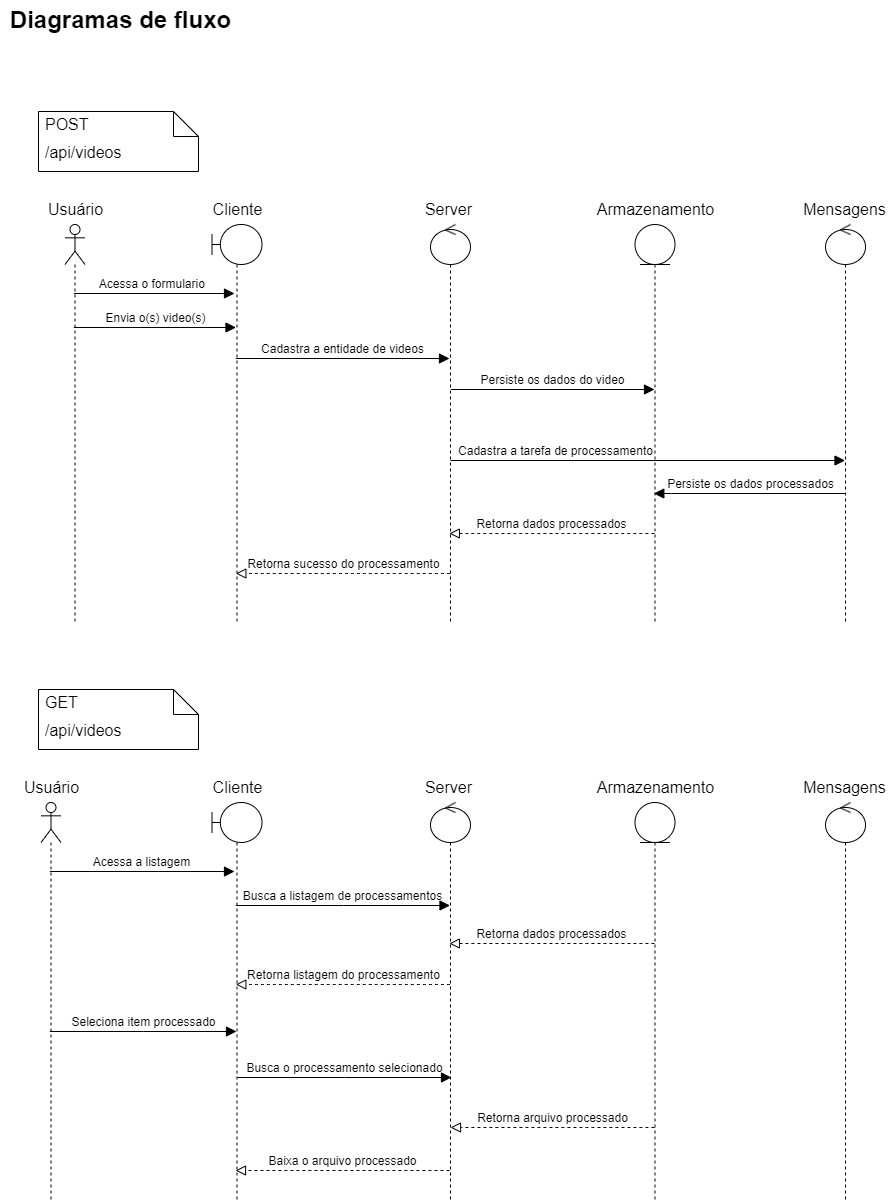

The diagram above was exported from draw.io. Its source (the exported page's mxGraphModel, read from the mxfile embedded in the PNG):
<mxGraphModel dx="3167" dy="2090" grid="0" gridSize="10" guides="1" tooltips="1" connect="1" arrows="1" fold="1" page="0" pageScale="1" pageWidth="827" pageHeight="1169" math="0" shadow="0">
  <root>
    <mxCell id="wB-HncvCL_E_OIlK5IXi-0" />
    <mxCell id="wB-HncvCL_E_OIlK5IXi-1" parent="wB-HncvCL_E_OIlK5IXi-0" />
    <mxCell id="wB-HncvCL_E_OIlK5IXi-49" value="&lt;b&gt;&lt;font style=&quot;font-size: 24px;&quot;&gt;Diagramas de fluxo&lt;/font&gt;&lt;/b&gt;" style="text;html=1;align=center;verticalAlign=middle;resizable=0;points=[];autosize=1;strokeColor=none;fillColor=none;fontSize=16;" vertex="1" parent="wB-HncvCL_E_OIlK5IXi-1">
      <mxGeometry x="-602" y="-418" width="239" height="41" as="geometry" />
    </mxCell>
    <mxCell id="wB-HncvCL_E_OIlK5IXi-59" value="" style="shape=umlLifeline;perimeter=lifelinePerimeter;whiteSpace=wrap;html=1;container=1;dropTarget=0;collapsible=0;recursiveResize=0;outlineConnect=0;portConstraint=eastwest;newEdgeStyle={&quot;edgeStyle&quot;:&quot;elbowEdgeStyle&quot;,&quot;elbow&quot;:&quot;vertical&quot;,&quot;curved&quot;:0,&quot;rounded&quot;:0};participant=umlActor;fontSize=16;" vertex="1" parent="wB-HncvCL_E_OIlK5IXi-1">
      <mxGeometry x="-537.5" y="-194" width="20" height="400" as="geometry" />
    </mxCell>
    <mxCell id="wB-HncvCL_E_OIlK5IXi-60" value="" style="shape=umlLifeline;perimeter=lifelinePerimeter;whiteSpace=wrap;html=1;container=1;dropTarget=0;collapsible=0;recursiveResize=0;outlineConnect=0;portConstraint=eastwest;newEdgeStyle={&quot;edgeStyle&quot;:&quot;elbowEdgeStyle&quot;,&quot;elbow&quot;:&quot;vertical&quot;,&quot;curved&quot;:0,&quot;rounded&quot;:0};participant=umlBoundary;fontSize=16;" vertex="1" parent="wB-HncvCL_E_OIlK5IXi-1">
      <mxGeometry x="-390.5" y="-194" width="50" height="400" as="geometry" />
    </mxCell>
    <mxCell id="wB-HncvCL_E_OIlK5IXi-61" value="Cliente" style="text;html=1;align=center;verticalAlign=middle;resizable=0;points=[];autosize=1;strokeColor=none;fillColor=none;fontSize=16;" vertex="1" parent="wB-HncvCL_E_OIlK5IXi-1">
      <mxGeometry x="-399.5" y="-225" width="68" height="31" as="geometry" />
    </mxCell>
    <mxCell id="wB-HncvCL_E_OIlK5IXi-62" value="Usuário" style="text;html=1;align=center;verticalAlign=middle;resizable=0;points=[];autosize=1;strokeColor=none;fillColor=none;fontSize=16;" vertex="1" parent="wB-HncvCL_E_OIlK5IXi-1">
      <mxGeometry x="-564" y="-225" width="73" height="31" as="geometry" />
    </mxCell>
    <mxCell id="wB-HncvCL_E_OIlK5IXi-63" value="" style="shape=umlLifeline;perimeter=lifelinePerimeter;whiteSpace=wrap;html=1;container=1;dropTarget=0;collapsible=0;recursiveResize=0;outlineConnect=0;portConstraint=eastwest;newEdgeStyle={&quot;edgeStyle&quot;:&quot;elbowEdgeStyle&quot;,&quot;elbow&quot;:&quot;vertical&quot;,&quot;curved&quot;:0,&quot;rounded&quot;:0};participant=umlControl;fontSize=16;" vertex="1" parent="wB-HncvCL_E_OIlK5IXi-1">
      <mxGeometry x="-172" y="-194" width="40" height="400" as="geometry" />
    </mxCell>
    <mxCell id="wB-HncvCL_E_OIlK5IXi-64" value="Server" style="text;html=1;align=center;verticalAlign=middle;resizable=0;points=[];autosize=1;strokeColor=none;fillColor=none;fontSize=16;" vertex="1" parent="wB-HncvCL_E_OIlK5IXi-1">
      <mxGeometry x="-187" y="-225" width="65" height="31" as="geometry" />
    </mxCell>
    <mxCell id="wB-HncvCL_E_OIlK5IXi-65" value="" style="shape=umlLifeline;perimeter=lifelinePerimeter;whiteSpace=wrap;html=1;container=1;dropTarget=0;collapsible=0;recursiveResize=0;outlineConnect=0;portConstraint=eastwest;newEdgeStyle={&quot;edgeStyle&quot;:&quot;elbowEdgeStyle&quot;,&quot;elbow&quot;:&quot;vertical&quot;,&quot;curved&quot;:0,&quot;rounded&quot;:0};participant=umlEntity;fontSize=16;" vertex="1" parent="wB-HncvCL_E_OIlK5IXi-1">
      <mxGeometry x="32.5" y="-194" width="40" height="400" as="geometry" />
    </mxCell>
    <mxCell id="wB-HncvCL_E_OIlK5IXi-66" value="Armazenamento" style="text;html=1;align=center;verticalAlign=middle;resizable=0;points=[];autosize=1;strokeColor=none;fillColor=none;fontSize=16;" vertex="1" parent="wB-HncvCL_E_OIlK5IXi-1">
      <mxGeometry x="-15.000000000000028" y="-225" width="135" height="31" as="geometry" />
    </mxCell>
    <mxCell id="wB-HncvCL_E_OIlK5IXi-67" value="" style="shape=umlLifeline;perimeter=lifelinePerimeter;whiteSpace=wrap;html=1;container=1;dropTarget=0;collapsible=0;recursiveResize=0;outlineConnect=0;portConstraint=eastwest;newEdgeStyle={&quot;edgeStyle&quot;:&quot;elbowEdgeStyle&quot;,&quot;elbow&quot;:&quot;vertical&quot;,&quot;curved&quot;:0,&quot;rounded&quot;:0};participant=umlControl;fontSize=16;" vertex="1" parent="wB-HncvCL_E_OIlK5IXi-1">
      <mxGeometry x="223.01999999999998" y="-194" width="40" height="400" as="geometry" />
    </mxCell>
    <mxCell id="wB-HncvCL_E_OIlK5IXi-68" value="Mensagens" style="text;html=1;align=center;verticalAlign=middle;resizable=0;points=[];autosize=1;strokeColor=none;fillColor=none;fontSize=16;" vertex="1" parent="wB-HncvCL_E_OIlK5IXi-1">
      <mxGeometry x="191.02" y="-225" width="101" height="31" as="geometry" />
    </mxCell>
    <mxCell id="wB-HncvCL_E_OIlK5IXi-69" value="Acessa o formulario&amp;nbsp;" style="html=1;verticalAlign=bottom;labelBackgroundColor=none;endArrow=block;endFill=1;rounded=0;fontSize=12;startSize=8;endSize=8;curved=1;" edge="1" parent="wB-HncvCL_E_OIlK5IXi-1" source="wB-HncvCL_E_OIlK5IXi-59">
      <mxGeometry width="160" relative="1" as="geometry">
        <mxPoint x="-493.5" y="-126" as="sourcePoint" />
        <mxPoint x="-368" y="-125" as="targetPoint" />
      </mxGeometry>
    </mxCell>
    <mxCell id="wB-HncvCL_E_OIlK5IXi-70" value="Envia o(s) video(s)" style="html=1;verticalAlign=bottom;labelBackgroundColor=none;endArrow=block;endFill=1;rounded=0;fontSize=12;startSize=8;endSize=8;curved=1;" edge="1" parent="wB-HncvCL_E_OIlK5IXi-1" source="wB-HncvCL_E_OIlK5IXi-59">
      <mxGeometry width="160" relative="1" as="geometry">
        <mxPoint x="-496.5" y="-91" as="sourcePoint" />
        <mxPoint x="-366.5" y="-91" as="targetPoint" />
      </mxGeometry>
    </mxCell>
    <mxCell id="wB-HncvCL_E_OIlK5IXi-71" value="Cadastra a entidade de videos" style="html=1;verticalAlign=bottom;labelBackgroundColor=none;endArrow=block;endFill=1;rounded=0;fontSize=12;startSize=8;endSize=8;curved=1;" edge="1" parent="wB-HncvCL_E_OIlK5IXi-1" source="wB-HncvCL_E_OIlK5IXi-60">
      <mxGeometry width="160" relative="1" as="geometry">
        <mxPoint x="-283" y="-60" as="sourcePoint" />
        <mxPoint x="-153" y="-60" as="targetPoint" />
      </mxGeometry>
    </mxCell>
    <mxCell id="wB-HncvCL_E_OIlK5IXi-72" value="Persiste os dados do video" style="html=1;verticalAlign=bottom;labelBackgroundColor=none;endArrow=block;endFill=1;rounded=0;fontSize=12;startSize=8;endSize=8;curved=1;" edge="1" parent="wB-HncvCL_E_OIlK5IXi-1" target="wB-HncvCL_E_OIlK5IXi-65">
      <mxGeometry width="160" relative="1" as="geometry">
        <mxPoint x="-151.48000000000002" y="-29" as="sourcePoint" />
        <mxPoint x="-21.480000000000018" y="-29" as="targetPoint" />
      </mxGeometry>
    </mxCell>
    <mxCell id="wB-HncvCL_E_OIlK5IXi-73" value="Cadastra a tarefa de processamento" style="html=1;verticalAlign=bottom;labelBackgroundColor=none;endArrow=block;endFill=1;rounded=0;fontSize=12;startSize=8;endSize=8;curved=1;" edge="1" parent="wB-HncvCL_E_OIlK5IXi-1" target="wB-HncvCL_E_OIlK5IXi-67">
      <mxGeometry x="-0.4711" width="160" relative="1" as="geometry">
        <mxPoint x="-152" y="42" as="sourcePoint" />
        <mxPoint x="2.4799999999999898" y="42" as="targetPoint" />
        <mxPoint as="offset" />
      </mxGeometry>
    </mxCell>
    <mxCell id="wB-HncvCL_E_OIlK5IXi-74" value="Persiste os dados processados" style="html=1;verticalAlign=bottom;labelBackgroundColor=none;endArrow=block;endFill=1;rounded=0;fontSize=12;startSize=8;endSize=8;curved=1;" edge="1" parent="wB-HncvCL_E_OIlK5IXi-1" source="wB-HncvCL_E_OIlK5IXi-67" target="wB-HncvCL_E_OIlK5IXi-65">
      <mxGeometry width="160" relative="1" as="geometry">
        <mxPoint x="208.51999999999998" y="89" as="sourcePoint" />
        <mxPoint x="62" y="89" as="targetPoint" />
        <Array as="points">
          <mxPoint x="69" y="75" />
        </Array>
      </mxGeometry>
    </mxCell>
    <mxCell id="wB-HncvCL_E_OIlK5IXi-75" value="Retorna dados processados" style="endArrow=block;startArrow=none;endFill=0;startFill=0;endSize=8;html=1;verticalAlign=bottom;dashed=1;labelBackgroundColor=none;rounded=0;fontSize=12;curved=1;" edge="1" parent="wB-HncvCL_E_OIlK5IXi-1" source="wB-HncvCL_E_OIlK5IXi-65" target="wB-HncvCL_E_OIlK5IXi-63">
      <mxGeometry width="160" relative="1" as="geometry">
        <mxPoint x="-135" y="149" as="sourcePoint" />
        <mxPoint x="-87" y="144" as="targetPoint" />
        <Array as="points">
          <mxPoint x="-54" y="115" />
        </Array>
      </mxGeometry>
    </mxCell>
    <mxCell id="wB-HncvCL_E_OIlK5IXi-76" value="Retorna sucesso do processamento" style="endArrow=block;startArrow=none;endFill=0;startFill=0;endSize=8;html=1;verticalAlign=bottom;dashed=1;labelBackgroundColor=none;rounded=0;fontSize=12;curved=1;" edge="1" parent="wB-HncvCL_E_OIlK5IXi-1" source="wB-HncvCL_E_OIlK5IXi-63" target="wB-HncvCL_E_OIlK5IXi-60">
      <mxGeometry width="160" relative="1" as="geometry">
        <mxPoint x="-150.5" y="155" as="sourcePoint" />
        <mxPoint x="-354.5" y="155" as="targetPoint" />
        <Array as="points">
          <mxPoint x="-256.5" y="155" />
        </Array>
      </mxGeometry>
    </mxCell>
    <mxCell id="wB-HncvCL_E_OIlK5IXi-77" value="/api/videos" style="shape=note2;boundedLbl=1;whiteSpace=wrap;html=1;size=25;verticalAlign=top;align=left;spacingLeft=5;fontSize=16;" vertex="1" parent="wB-HncvCL_E_OIlK5IXi-1">
      <mxGeometry x="-564" y="-307" width="160" height="60" as="geometry" />
    </mxCell>
    <mxCell id="wB-HncvCL_E_OIlK5IXi-78" value="POST" style="resizeWidth=1;part=1;strokeColor=none;fillColor=none;align=left;spacingLeft=5;html=1;whiteSpace=wrap;fontSize=16;" vertex="1" parent="wB-HncvCL_E_OIlK5IXi-77">
      <mxGeometry width="160" height="25" relative="1" as="geometry" />
    </mxCell>
    <mxCell id="wB-HncvCL_E_OIlK5IXi-79" value="" style="shape=umlLifeline;perimeter=lifelinePerimeter;whiteSpace=wrap;html=1;container=1;dropTarget=0;collapsible=0;recursiveResize=0;outlineConnect=0;portConstraint=eastwest;newEdgeStyle={&quot;edgeStyle&quot;:&quot;elbowEdgeStyle&quot;,&quot;elbow&quot;:&quot;vertical&quot;,&quot;curved&quot;:0,&quot;rounded&quot;:0};participant=umlActor;fontSize=16;" vertex="1" parent="wB-HncvCL_E_OIlK5IXi-1">
      <mxGeometry x="-561.5" y="384" width="20" height="400" as="geometry" />
    </mxCell>
    <mxCell id="wB-HncvCL_E_OIlK5IXi-80" value="" style="shape=umlLifeline;perimeter=lifelinePerimeter;whiteSpace=wrap;html=1;container=1;dropTarget=0;collapsible=0;recursiveResize=0;outlineConnect=0;portConstraint=eastwest;newEdgeStyle={&quot;edgeStyle&quot;:&quot;elbowEdgeStyle&quot;,&quot;elbow&quot;:&quot;vertical&quot;,&quot;curved&quot;:0,&quot;rounded&quot;:0};participant=umlBoundary;fontSize=16;" vertex="1" parent="wB-HncvCL_E_OIlK5IXi-1">
      <mxGeometry x="-390.5" y="384" width="50" height="400" as="geometry" />
    </mxCell>
    <mxCell id="wB-HncvCL_E_OIlK5IXi-81" value="Cliente" style="text;html=1;align=center;verticalAlign=middle;resizable=0;points=[];autosize=1;strokeColor=none;fillColor=none;fontSize=16;" vertex="1" parent="wB-HncvCL_E_OIlK5IXi-1">
      <mxGeometry x="-399.5" y="353" width="68" height="31" as="geometry" />
    </mxCell>
    <mxCell id="wB-HncvCL_E_OIlK5IXi-82" value="Usuário" style="text;html=1;align=center;verticalAlign=middle;resizable=0;points=[];autosize=1;strokeColor=none;fillColor=none;fontSize=16;" vertex="1" parent="wB-HncvCL_E_OIlK5IXi-1">
      <mxGeometry x="-588" y="353" width="73" height="31" as="geometry" />
    </mxCell>
    <mxCell id="wB-HncvCL_E_OIlK5IXi-83" value="" style="shape=umlLifeline;perimeter=lifelinePerimeter;whiteSpace=wrap;html=1;container=1;dropTarget=0;collapsible=0;recursiveResize=0;outlineConnect=0;portConstraint=eastwest;newEdgeStyle={&quot;edgeStyle&quot;:&quot;elbowEdgeStyle&quot;,&quot;elbow&quot;:&quot;vertical&quot;,&quot;curved&quot;:0,&quot;rounded&quot;:0};participant=umlControl;fontSize=16;" vertex="1" parent="wB-HncvCL_E_OIlK5IXi-1">
      <mxGeometry x="-172" y="384" width="40" height="400" as="geometry" />
    </mxCell>
    <mxCell id="wB-HncvCL_E_OIlK5IXi-84" value="Server" style="text;html=1;align=center;verticalAlign=middle;resizable=0;points=[];autosize=1;strokeColor=none;fillColor=none;fontSize=16;" vertex="1" parent="wB-HncvCL_E_OIlK5IXi-1">
      <mxGeometry x="-187" y="353" width="65" height="31" as="geometry" />
    </mxCell>
    <mxCell id="wB-HncvCL_E_OIlK5IXi-85" value="" style="shape=umlLifeline;perimeter=lifelinePerimeter;whiteSpace=wrap;html=1;container=1;dropTarget=0;collapsible=0;recursiveResize=0;outlineConnect=0;portConstraint=eastwest;newEdgeStyle={&quot;edgeStyle&quot;:&quot;elbowEdgeStyle&quot;,&quot;elbow&quot;:&quot;vertical&quot;,&quot;curved&quot;:0,&quot;rounded&quot;:0};participant=umlEntity;fontSize=16;" vertex="1" parent="wB-HncvCL_E_OIlK5IXi-1">
      <mxGeometry x="32.5" y="384" width="40" height="400" as="geometry" />
    </mxCell>
    <mxCell id="wB-HncvCL_E_OIlK5IXi-86" value="Armazenamento" style="text;html=1;align=center;verticalAlign=middle;resizable=0;points=[];autosize=1;strokeColor=none;fillColor=none;fontSize=16;" vertex="1" parent="wB-HncvCL_E_OIlK5IXi-1">
      <mxGeometry x="-15.000000000000028" y="353" width="135" height="31" as="geometry" />
    </mxCell>
    <mxCell id="wB-HncvCL_E_OIlK5IXi-87" value="" style="shape=umlLifeline;perimeter=lifelinePerimeter;whiteSpace=wrap;html=1;container=1;dropTarget=0;collapsible=0;recursiveResize=0;outlineConnect=0;portConstraint=eastwest;newEdgeStyle={&quot;edgeStyle&quot;:&quot;elbowEdgeStyle&quot;,&quot;elbow&quot;:&quot;vertical&quot;,&quot;curved&quot;:0,&quot;rounded&quot;:0};participant=umlControl;fontSize=16;" vertex="1" parent="wB-HncvCL_E_OIlK5IXi-1">
      <mxGeometry x="223.01999999999998" y="384" width="40" height="400" as="geometry" />
    </mxCell>
    <mxCell id="wB-HncvCL_E_OIlK5IXi-88" value="Mensagens" style="text;html=1;align=center;verticalAlign=middle;resizable=0;points=[];autosize=1;strokeColor=none;fillColor=none;fontSize=16;" vertex="1" parent="wB-HncvCL_E_OIlK5IXi-1">
      <mxGeometry x="191.02" y="353" width="101" height="31" as="geometry" />
    </mxCell>
    <mxCell id="wB-HncvCL_E_OIlK5IXi-89" value="Acessa a listagem" style="html=1;verticalAlign=bottom;labelBackgroundColor=none;endArrow=block;endFill=1;rounded=0;fontSize=12;startSize=8;endSize=8;curved=1;" edge="1" parent="wB-HncvCL_E_OIlK5IXi-1" source="wB-HncvCL_E_OIlK5IXi-79">
      <mxGeometry width="160" relative="1" as="geometry">
        <mxPoint x="-493.5" y="452" as="sourcePoint" />
        <mxPoint x="-368" y="453" as="targetPoint" />
      </mxGeometry>
    </mxCell>
    <mxCell id="wB-HncvCL_E_OIlK5IXi-90" value="Seleciona item processado" style="html=1;verticalAlign=bottom;labelBackgroundColor=none;endArrow=block;endFill=1;rounded=0;fontSize=12;startSize=8;endSize=8;curved=1;" edge="1" parent="wB-HncvCL_E_OIlK5IXi-1" source="wB-HncvCL_E_OIlK5IXi-79" target="wB-HncvCL_E_OIlK5IXi-80">
      <mxGeometry width="160" relative="1" as="geometry">
        <mxPoint x="-496.5" y="487" as="sourcePoint" />
        <mxPoint x="-366.5" y="487" as="targetPoint" />
        <Array as="points">
          <mxPoint x="-459" y="613" />
        </Array>
      </mxGeometry>
    </mxCell>
    <mxCell id="wB-HncvCL_E_OIlK5IXi-91" value="Busca a listagem de processamentos" style="html=1;verticalAlign=bottom;labelBackgroundColor=none;endArrow=block;endFill=1;rounded=0;fontSize=12;startSize=8;endSize=8;curved=1;" edge="1" parent="wB-HncvCL_E_OIlK5IXi-1" source="wB-HncvCL_E_OIlK5IXi-80" target="wB-HncvCL_E_OIlK5IXi-83">
      <mxGeometry width="160" relative="1" as="geometry">
        <mxPoint x="-283" y="518" as="sourcePoint" />
        <mxPoint x="-153" y="518" as="targetPoint" />
        <Array as="points">
          <mxPoint x="-259" y="487" />
        </Array>
      </mxGeometry>
    </mxCell>
    <mxCell id="wB-HncvCL_E_OIlK5IXi-92" value="Retorna dados processados" style="endArrow=block;startArrow=none;endFill=0;startFill=0;endSize=8;html=1;verticalAlign=bottom;dashed=1;labelBackgroundColor=none;rounded=0;fontSize=12;curved=1;" edge="1" parent="wB-HncvCL_E_OIlK5IXi-1" source="wB-HncvCL_E_OIlK5IXi-85" target="wB-HncvCL_E_OIlK5IXi-83">
      <mxGeometry width="160" relative="1" as="geometry">
        <mxPoint x="-135" y="727" as="sourcePoint" />
        <mxPoint x="-87" y="722" as="targetPoint" />
        <Array as="points">
          <mxPoint x="-62" y="525" />
        </Array>
      </mxGeometry>
    </mxCell>
    <mxCell id="wB-HncvCL_E_OIlK5IXi-93" value="Retorna listagem do processamento" style="endArrow=block;startArrow=none;endFill=0;startFill=0;endSize=8;html=1;verticalAlign=bottom;dashed=1;labelBackgroundColor=none;rounded=0;fontSize=12;curved=1;" edge="1" parent="wB-HncvCL_E_OIlK5IXi-1" source="wB-HncvCL_E_OIlK5IXi-83" target="wB-HncvCL_E_OIlK5IXi-80">
      <mxGeometry width="160" relative="1" as="geometry">
        <mxPoint x="-150.5" y="733" as="sourcePoint" />
        <mxPoint x="-354.5" y="733" as="targetPoint" />
        <Array as="points">
          <mxPoint x="-255" y="566" />
        </Array>
      </mxGeometry>
    </mxCell>
    <mxCell id="wB-HncvCL_E_OIlK5IXi-94" value="/api/videos" style="shape=note2;boundedLbl=1;whiteSpace=wrap;html=1;size=25;verticalAlign=top;align=left;spacingLeft=5;fontSize=16;" vertex="1" parent="wB-HncvCL_E_OIlK5IXi-1">
      <mxGeometry x="-564" y="271" width="160" height="60" as="geometry" />
    </mxCell>
    <mxCell id="wB-HncvCL_E_OIlK5IXi-95" value="GET" style="resizeWidth=1;part=1;strokeColor=none;fillColor=none;align=left;spacingLeft=5;html=1;whiteSpace=wrap;fontSize=16;" vertex="1" parent="wB-HncvCL_E_OIlK5IXi-94">
      <mxGeometry width="160" height="25" relative="1" as="geometry" />
    </mxCell>
    <mxCell id="wB-HncvCL_E_OIlK5IXi-96" value="Busca o processamento selecionado" style="html=1;verticalAlign=bottom;labelBackgroundColor=none;endArrow=block;endFill=1;rounded=0;fontSize=12;startSize=8;endSize=8;curved=1;" edge="1" parent="wB-HncvCL_E_OIlK5IXi-1">
      <mxGeometry width="160" relative="1" as="geometry">
        <mxPoint x="-365" y="659" as="sourcePoint" />
        <mxPoint x="-151" y="659" as="targetPoint" />
        <Array as="points">
          <mxPoint x="-258" y="659" />
        </Array>
      </mxGeometry>
    </mxCell>
    <mxCell id="wB-HncvCL_E_OIlK5IXi-97" value="Retorna arquivo processado" style="endArrow=block;startArrow=none;endFill=0;startFill=0;endSize=8;html=1;verticalAlign=bottom;dashed=1;labelBackgroundColor=none;rounded=0;fontSize=12;curved=1;" edge="1" parent="wB-HncvCL_E_OIlK5IXi-1">
      <mxGeometry width="160" relative="1" as="geometry">
        <mxPoint x="52" y="709" as="sourcePoint" />
        <mxPoint x="-152" y="709" as="targetPoint" />
        <Array as="points">
          <mxPoint x="-62" y="709" />
        </Array>
      </mxGeometry>
    </mxCell>
    <mxCell id="wB-HncvCL_E_OIlK5IXi-98" value="Baixa o arquivo processado" style="endArrow=block;startArrow=none;endFill=0;startFill=0;endSize=8;html=1;verticalAlign=bottom;dashed=1;labelBackgroundColor=none;rounded=0;fontSize=12;curved=1;" edge="1" parent="wB-HncvCL_E_OIlK5IXi-1">
      <mxGeometry width="160" relative="1" as="geometry">
        <mxPoint x="-153" y="752" as="sourcePoint" />
        <mxPoint x="-367" y="752" as="targetPoint" />
        <Array as="points">
          <mxPoint x="-256" y="752" />
        </Array>
      </mxGeometry>
    </mxCell>
  </root>
</mxGraphModel>